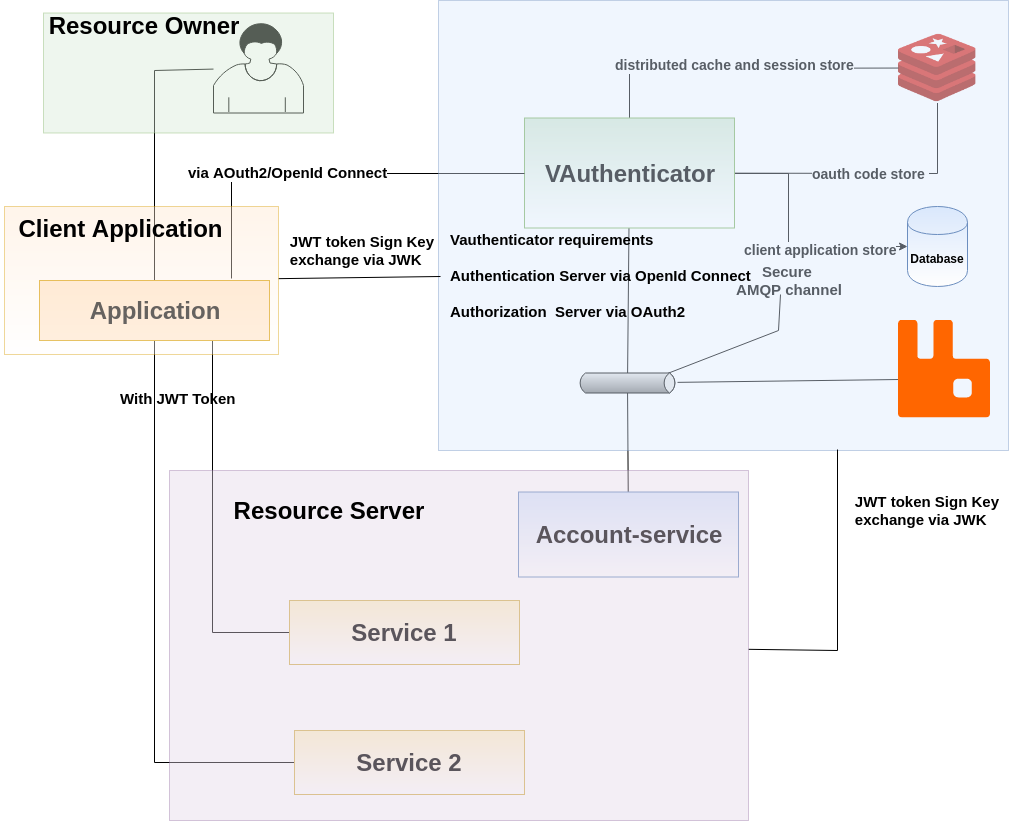

The diagram above was exported from draw.io. Its source (the exported page's mxGraphModel, read from the mxfile embedded in the PNG):
<mxGraphModel dx="1327" dy="776" grid="1" gridSize="10" guides="1" tooltips="1" connect="1" arrows="1" fold="1" page="1" pageScale="1" pageWidth="827" pageHeight="1169" math="0" shadow="0">
  <root>
    <mxCell id="0" />
    <mxCell id="1" parent="0" />
    <mxCell id="m_nCxyYBUUjtMmtrsgMe-3" value="" style="shape=image;verticalLabelPosition=bottom;labelBackgroundColor=#ffffff;verticalAlign=top;aspect=fixed;imageAspect=0;image=https://cdn-images-1.medium.com/max/1200/1*ngGAAMf8Sw4jCJ_nP2Qt5A.png;" parent="1" vertex="1">
      <mxGeometry x="920" y="32.5" width="78" height="70" as="geometry" />
    </mxCell>
    <mxCell id="m_nCxyYBUUjtMmtrsgMe-24" style="edgeStyle=none;rounded=0;orthogonalLoop=1;jettySize=auto;html=1;endArrow=none;endFill=0;" parent="1" source="m_nCxyYBUUjtMmtrsgMe-6" target="m_nCxyYBUUjtMmtrsgMe-23" edge="1">
      <mxGeometry relative="1" as="geometry">
        <Array as="points">
          <mxPoint x="176" y="70" />
        </Array>
      </mxGeometry>
    </mxCell>
    <mxCell id="m_nCxyYBUUjtMmtrsgMe-6" value="" style="shape=mxgraph.bpmn.user_task;html=1;outlineConnect=0;" parent="1" vertex="1">
      <mxGeometry x="235" y="22.5" width="90" height="90" as="geometry" />
    </mxCell>
    <mxCell id="m_nCxyYBUUjtMmtrsgMe-17" style="rounded=0;orthogonalLoop=1;jettySize=auto;html=1;entryX=0.01;entryY=0.609;entryDx=0;entryDy=0;endArrow=none;endFill=0;entryPerimeter=0;" parent="1" source="m_nCxyYBUUjtMmtrsgMe-7" target="m_nCxyYBUUjtMmtrsgMe-65" edge="1">
      <mxGeometry relative="1" as="geometry">
        <mxPoint x="929" y="384" as="targetPoint" />
      </mxGeometry>
    </mxCell>
    <mxCell id="m_nCxyYBUUjtMmtrsgMe-18" style="rounded=0;orthogonalLoop=1;jettySize=auto;html=1;endArrow=none;endFill=0;" parent="1" source="m_nCxyYBUUjtMmtrsgMe-7" target="m_nCxyYBUUjtMmtrsgMe-14" edge="1">
      <mxGeometry relative="1" as="geometry" />
    </mxCell>
    <mxCell id="m_nCxyYBUUjtMmtrsgMe-19" style="rounded=0;orthogonalLoop=1;jettySize=auto;html=1;endArrow=none;endFill=0;" parent="1" source="m_nCxyYBUUjtMmtrsgMe-7" target="m_nCxyYBUUjtMmtrsgMe-15" edge="1">
      <mxGeometry relative="1" as="geometry" />
    </mxCell>
    <mxCell id="m_nCxyYBUUjtMmtrsgMe-26" style="edgeStyle=none;rounded=0;orthogonalLoop=1;jettySize=auto;html=1;exitX=0;exitY=0;exitDx=90;exitDy=0;exitPerimeter=0;endArrow=none;endFill=0;entryX=0.443;entryY=1.2;entryDx=0;entryDy=0;entryPerimeter=0;" parent="1" source="m_nCxyYBUUjtMmtrsgMe-7" target="m_nCxyYBUUjtMmtrsgMe-28" edge="1">
      <mxGeometry relative="1" as="geometry">
        <mxPoint x="730" y="300" as="targetPoint" />
        <Array as="points">
          <mxPoint x="800" y="330" />
        </Array>
      </mxGeometry>
    </mxCell>
    <mxCell id="m_nCxyYBUUjtMmtrsgMe-7" value="" style="strokeWidth=1;outlineConnect=0;strokeColor=#000000;dashed=0;align=center;html=1;fontSize=8;shape=mxgraph.eip.messageChannel;verticalLabelPosition=bottom;labelBackgroundColor=#ffffff;verticalAlign=top;" parent="1" vertex="1">
      <mxGeometry x="599" y="372.5" width="100" height="20" as="geometry" />
    </mxCell>
    <mxCell id="m_nCxyYBUUjtMmtrsgMe-22" value="oauth code store&amp;nbsp;" style="edgeStyle=none;rounded=0;orthogonalLoop=1;jettySize=auto;html=1;endArrow=none;endFill=0;fontStyle=1;fontSize=14;" parent="1" source="m_nCxyYBUUjtMmtrsgMe-14" target="m_nCxyYBUUjtMmtrsgMe-3" edge="1">
      <mxGeometry relative="1" as="geometry">
        <Array as="points">
          <mxPoint x="959" y="173" />
        </Array>
      </mxGeometry>
    </mxCell>
    <mxCell id="m_nCxyYBUUjtMmtrsgMe-29" style="edgeStyle=none;rounded=0;orthogonalLoop=1;jettySize=auto;html=1;endArrow=none;endFill=0;fontSize=15;" parent="1" source="m_nCxyYBUUjtMmtrsgMe-14" target="m_nCxyYBUUjtMmtrsgMe-3" edge="1">
      <mxGeometry relative="1" as="geometry">
        <Array as="points">
          <mxPoint x="651" y="68" />
        </Array>
      </mxGeometry>
    </mxCell>
    <mxCell id="m_nCxyYBUUjtMmtrsgMe-30" value="&lt;font style=&quot;font-size: 14px&quot;&gt;&lt;b&gt;distributed cache and session store&lt;/b&gt;&lt;/font&gt;" style="text;html=1;resizable=0;points=[];align=center;verticalAlign=middle;labelBackgroundColor=#ffffff;fontSize=15;" parent="m_nCxyYBUUjtMmtrsgMe-29" vertex="1" connectable="0">
      <mxGeometry x="-0.0298" y="4" relative="1" as="geometry">
        <mxPoint as="offset" />
      </mxGeometry>
    </mxCell>
    <mxCell id="TtSDm-LG2sKnj8sqhBSd-5" style="edgeStyle=orthogonalEdgeStyle;rounded=0;orthogonalLoop=1;jettySize=auto;html=1;" edge="1" parent="1" source="m_nCxyYBUUjtMmtrsgMe-14" target="TtSDm-LG2sKnj8sqhBSd-4">
      <mxGeometry relative="1" as="geometry">
        <Array as="points">
          <mxPoint x="810" y="173" />
          <mxPoint x="810" y="246" />
        </Array>
      </mxGeometry>
    </mxCell>
    <mxCell id="TtSDm-LG2sKnj8sqhBSd-7" value="&lt;b&gt;&lt;font style=&quot;font-size: 14px&quot;&gt;client application store&lt;/font&gt;&lt;/b&gt;" style="text;html=1;resizable=0;points=[];align=center;verticalAlign=middle;labelBackgroundColor=#ffffff;" vertex="1" connectable="0" parent="TtSDm-LG2sKnj8sqhBSd-5">
      <mxGeometry x="0.2846" y="-2" relative="1" as="geometry">
        <mxPoint as="offset" />
      </mxGeometry>
    </mxCell>
    <mxCell id="m_nCxyYBUUjtMmtrsgMe-14" value="&lt;b&gt;&lt;font style=&quot;font-size: 24px&quot;&gt;VAuthenticator&lt;/font&gt;&lt;/b&gt;" style="rounded=0;whiteSpace=wrap;html=1;fillColor=#d5e8d4;strokeColor=#82b366;gradientColor=#ffffff;" parent="1" vertex="1">
      <mxGeometry x="546" y="117.5" width="210" height="110" as="geometry" />
    </mxCell>
    <mxCell id="m_nCxyYBUUjtMmtrsgMe-15" value="&lt;b&gt;&lt;font style=&quot;font-size: 24px&quot;&gt;Account-service&lt;/font&gt;&lt;/b&gt;" style="rounded=0;whiteSpace=wrap;html=1;fillColor=#dae8fc;strokeColor=#6c8ebf;gradientColor=#ffffff;" parent="1" vertex="1">
      <mxGeometry x="540" y="491.5" width="220" height="85" as="geometry" />
    </mxCell>
    <mxCell id="m_nCxyYBUUjtMmtrsgMe-25" value="&lt;b style=&quot;font-size: 15px;&quot;&gt;&lt;font style=&quot;font-size: 15px;&quot;&gt;via AOuth2/OpenId Connect&lt;/font&gt;&lt;/b&gt;" style="edgeStyle=none;rounded=0;orthogonalLoop=1;jettySize=auto;html=1;entryX=0;entryY=0.5;entryDx=0;entryDy=0;endArrow=none;endFill=0;exitX=0.835;exitY=-0.033;exitDx=0;exitDy=0;exitPerimeter=0;fontSize=15;" parent="1" source="m_nCxyYBUUjtMmtrsgMe-23" target="m_nCxyYBUUjtMmtrsgMe-14" edge="1">
      <mxGeometry x="-0.182" relative="1" as="geometry">
        <Array as="points">
          <mxPoint x="253" y="172" />
          <mxPoint x="370" y="173" />
        </Array>
        <mxPoint as="offset" />
      </mxGeometry>
    </mxCell>
    <mxCell id="m_nCxyYBUUjtMmtrsgMe-41" style="edgeStyle=none;rounded=0;orthogonalLoop=1;jettySize=auto;html=1;entryX=0;entryY=0.5;entryDx=0;entryDy=0;endArrow=none;endFill=0;fontSize=15;exitX=0.75;exitY=1;exitDx=0;exitDy=0;" parent="1" source="m_nCxyYBUUjtMmtrsgMe-23" target="m_nCxyYBUUjtMmtrsgMe-32" edge="1">
      <mxGeometry relative="1" as="geometry">
        <Array as="points">
          <mxPoint x="234" y="632" />
        </Array>
      </mxGeometry>
    </mxCell>
    <mxCell id="m_nCxyYBUUjtMmtrsgMe-42" style="edgeStyle=none;rounded=0;orthogonalLoop=1;jettySize=auto;html=1;endArrow=none;endFill=0;fontSize=15;" parent="1" source="m_nCxyYBUUjtMmtrsgMe-23" target="m_nCxyYBUUjtMmtrsgMe-40" edge="1">
      <mxGeometry relative="1" as="geometry">
        <Array as="points">
          <mxPoint x="176" y="762" />
        </Array>
      </mxGeometry>
    </mxCell>
    <mxCell id="m_nCxyYBUUjtMmtrsgMe-23" value="&lt;b&gt;&lt;font style=&quot;font-size: 24px&quot;&gt;Application&lt;/font&gt;&lt;/b&gt;" style="rounded=0;whiteSpace=wrap;html=1;fillColor=#ffe6cc;strokeColor=#d79b00;" parent="1" vertex="1">
      <mxGeometry x="61" y="280" width="230" height="60" as="geometry" />
    </mxCell>
    <mxCell id="m_nCxyYBUUjtMmtrsgMe-28" value="&lt;b style=&quot;font-size: 15px&quot;&gt;Secure&amp;nbsp;&lt;br&gt;AMQP channel&lt;/b&gt;&lt;br&gt;" style="text;html=1;strokeColor=none;fillColor=none;align=center;verticalAlign=middle;whiteSpace=wrap;rounded=0;" parent="1" vertex="1">
      <mxGeometry x="732" y="270" width="158" height="20" as="geometry" />
    </mxCell>
    <mxCell id="m_nCxyYBUUjtMmtrsgMe-31" value="&lt;b style=&quot;font-size: 24px&quot;&gt;&lt;font style=&quot;font-size: 24px&quot;&gt;&lt;br&gt;&lt;/font&gt;&lt;/b&gt;" style="rounded=0;whiteSpace=wrap;html=1;fontSize=15;fillColor=#dae8fc;strokeColor=#6c8ebf;opacity=40;" parent="1" vertex="1">
      <mxGeometry x="460" width="570" height="450" as="geometry" />
    </mxCell>
    <mxCell id="m_nCxyYBUUjtMmtrsgMe-32" value="&lt;font style=&quot;font-size: 24px&quot;&gt;&lt;b&gt;Service 1&lt;/b&gt;&lt;/font&gt;" style="rounded=0;whiteSpace=wrap;html=1;fontSize=15;fillColor=#fff2cc;strokeColor=#d6b656;gradientColor=#ffffff;" parent="1" vertex="1">
      <mxGeometry x="311" y="600" width="230" height="64" as="geometry" />
    </mxCell>
    <mxCell id="m_nCxyYBUUjtMmtrsgMe-40" value="&lt;font style=&quot;font-size: 24px&quot;&gt;&lt;b&gt;Service 2&lt;/b&gt;&lt;/font&gt;" style="rounded=0;whiteSpace=wrap;html=1;fontSize=15;fillColor=#fff2cc;strokeColor=#d6b656;gradientColor=#ffffff;" parent="1" vertex="1">
      <mxGeometry x="316" y="730" width="230" height="64" as="geometry" />
    </mxCell>
    <mxCell id="m_nCxyYBUUjtMmtrsgMe-56" style="edgeStyle=none;rounded=0;orthogonalLoop=1;jettySize=auto;html=1;entryX=0.7;entryY=0.998;entryDx=0;entryDy=0;entryPerimeter=0;endArrow=none;endFill=0;fontSize=15;" parent="1" source="m_nCxyYBUUjtMmtrsgMe-43" target="m_nCxyYBUUjtMmtrsgMe-31" edge="1">
      <mxGeometry relative="1" as="geometry">
        <Array as="points">
          <mxPoint x="859" y="650" />
        </Array>
      </mxGeometry>
    </mxCell>
    <mxCell id="m_nCxyYBUUjtMmtrsgMe-43" value="" style="rounded=0;whiteSpace=wrap;html=1;fontSize=15;fillColor=#e1d5e7;strokeColor=#9673a6;opacity=40;" parent="1" vertex="1">
      <mxGeometry x="191" y="470" width="579" height="350" as="geometry" />
    </mxCell>
    <mxCell id="m_nCxyYBUUjtMmtrsgMe-46" value="&lt;b&gt;&lt;font&gt;Vauthenticator requirements&lt;/font&gt;&lt;br&gt;&lt;br&gt;Authentication&amp;nbsp;&lt;/b&gt;&lt;b&gt;Server&amp;nbsp;&lt;/b&gt;&lt;b&gt;via OpenId Connect&lt;br&gt;&lt;br&gt;Authorization&amp;nbsp;&amp;nbsp;&lt;/b&gt;&lt;b&gt;Server&amp;nbsp;&lt;/b&gt;&lt;b&gt;via OAuth2&lt;br&gt;&lt;/b&gt;" style="text;html=1;fontSize=15;" parent="1" vertex="1">
      <mxGeometry x="470" y="224" width="280" height="130" as="geometry" />
    </mxCell>
    <mxCell id="m_nCxyYBUUjtMmtrsgMe-59" style="edgeStyle=none;rounded=0;orthogonalLoop=1;jettySize=auto;html=1;entryX=0.003;entryY=0.613;entryDx=0;entryDy=0;entryPerimeter=0;endArrow=none;endFill=0;fontSize=15;" parent="1" source="m_nCxyYBUUjtMmtrsgMe-47" target="m_nCxyYBUUjtMmtrsgMe-31" edge="1">
      <mxGeometry relative="1" as="geometry" />
    </mxCell>
    <mxCell id="m_nCxyYBUUjtMmtrsgMe-47" value="" style="rounded=0;whiteSpace=wrap;html=1;fontSize=15;opacity=40;fillColor=#ffe6cc;strokeColor=#d79b00;gradientColor=#ffffff;" parent="1" vertex="1">
      <mxGeometry x="26" y="206" width="274" height="148" as="geometry" />
    </mxCell>
    <mxCell id="m_nCxyYBUUjtMmtrsgMe-48" value="&lt;b&gt;&lt;font style=&quot;font-size: 24px&quot;&gt;Resource Server&lt;/font&gt;&lt;/b&gt;" style="text;html=1;strokeColor=none;fillColor=none;align=center;verticalAlign=middle;whiteSpace=wrap;rounded=0;fontSize=15;opacity=40;" parent="1" vertex="1">
      <mxGeometry x="230" y="500" width="240" height="20" as="geometry" />
    </mxCell>
    <mxCell id="m_nCxyYBUUjtMmtrsgMe-49" value="&lt;b&gt;&lt;font style=&quot;font-size: 24px&quot;&gt;Client Application&lt;/font&gt;&lt;/b&gt;" style="text;html=1;strokeColor=none;fillColor=none;align=center;verticalAlign=middle;whiteSpace=wrap;rounded=0;fontSize=15;opacity=40;" parent="1" vertex="1">
      <mxGeometry x="22" y="217.5" width="240" height="20" as="geometry" />
    </mxCell>
    <mxCell id="m_nCxyYBUUjtMmtrsgMe-50" value="" style="rounded=0;whiteSpace=wrap;html=1;fontSize=15;opacity=40;fillColor=#d5e8d4;strokeColor=#82b366;" parent="1" vertex="1">
      <mxGeometry x="65" y="12.5" width="290" height="120" as="geometry" />
    </mxCell>
    <mxCell id="m_nCxyYBUUjtMmtrsgMe-51" value="&lt;b&gt;&lt;font style=&quot;font-size: 24px&quot;&gt;Resource Owner&lt;/font&gt;&lt;/b&gt;" style="text;html=1;strokeColor=none;fillColor=none;align=center;verticalAlign=middle;whiteSpace=wrap;rounded=0;fontSize=15;opacity=40;" parent="1" vertex="1">
      <mxGeometry x="45" y="15" width="240" height="20" as="geometry" />
    </mxCell>
    <mxCell id="m_nCxyYBUUjtMmtrsgMe-55" value="&lt;b&gt;With JWT Token&lt;/b&gt;" style="text;html=1;fontSize=15;" parent="1" vertex="1">
      <mxGeometry x="140" y="382.5" width="130" height="30" as="geometry" />
    </mxCell>
    <mxCell id="m_nCxyYBUUjtMmtrsgMe-57" value="&lt;div style=&quot;text-align: left&quot;&gt;&lt;b&gt;JWT token Sign Key&amp;nbsp;&lt;/b&gt;&lt;/div&gt;&lt;div style=&quot;text-align: left&quot;&gt;&lt;b&gt;exchange via JWK&lt;/b&gt;&lt;/div&gt;" style="text;html=1;strokeColor=none;fillColor=none;align=center;verticalAlign=middle;whiteSpace=wrap;rounded=0;fontSize=15;opacity=40;" parent="1" vertex="1">
      <mxGeometry x="870" y="478" width="160" height="64" as="geometry" />
    </mxCell>
    <mxCell id="m_nCxyYBUUjtMmtrsgMe-60" value="&lt;div style=&quot;text-align: left&quot;&gt;&lt;b&gt;JWT token Sign Key&amp;nbsp;&lt;/b&gt;&lt;/div&gt;&lt;div style=&quot;text-align: left&quot;&gt;&lt;b&gt;exchange via JWK&lt;/b&gt;&lt;/div&gt;" style="text;html=1;strokeColor=none;fillColor=none;align=center;verticalAlign=middle;whiteSpace=wrap;rounded=0;fontSize=15;opacity=40;" parent="1" vertex="1">
      <mxGeometry x="300" y="217.5" width="170" height="64" as="geometry" />
    </mxCell>
    <mxCell id="m_nCxyYBUUjtMmtrsgMe-65" value="" style="shape=image;verticalLabelPosition=bottom;labelBackgroundColor=#ffffff;verticalAlign=top;aspect=fixed;imageAspect=0;image=data:image/svg+xml,(base64 omitted: 996 chars);" parent="1" vertex="1">
      <mxGeometry x="920" y="319.5" width="92" height="98" as="geometry" />
    </mxCell>
    <mxCell id="TtSDm-LG2sKnj8sqhBSd-4" value="&lt;b&gt;Database&lt;/b&gt;" style="shape=cylinder;whiteSpace=wrap;html=1;boundedLbl=1;backgroundOutline=1;fillColor=#dae8fc;strokeColor=#6c8ebf;gradientColor=#ffffff;" vertex="1" parent="1">
      <mxGeometry x="929" y="206" width="60" height="80" as="geometry" />
    </mxCell>
  </root>
</mxGraphModel>